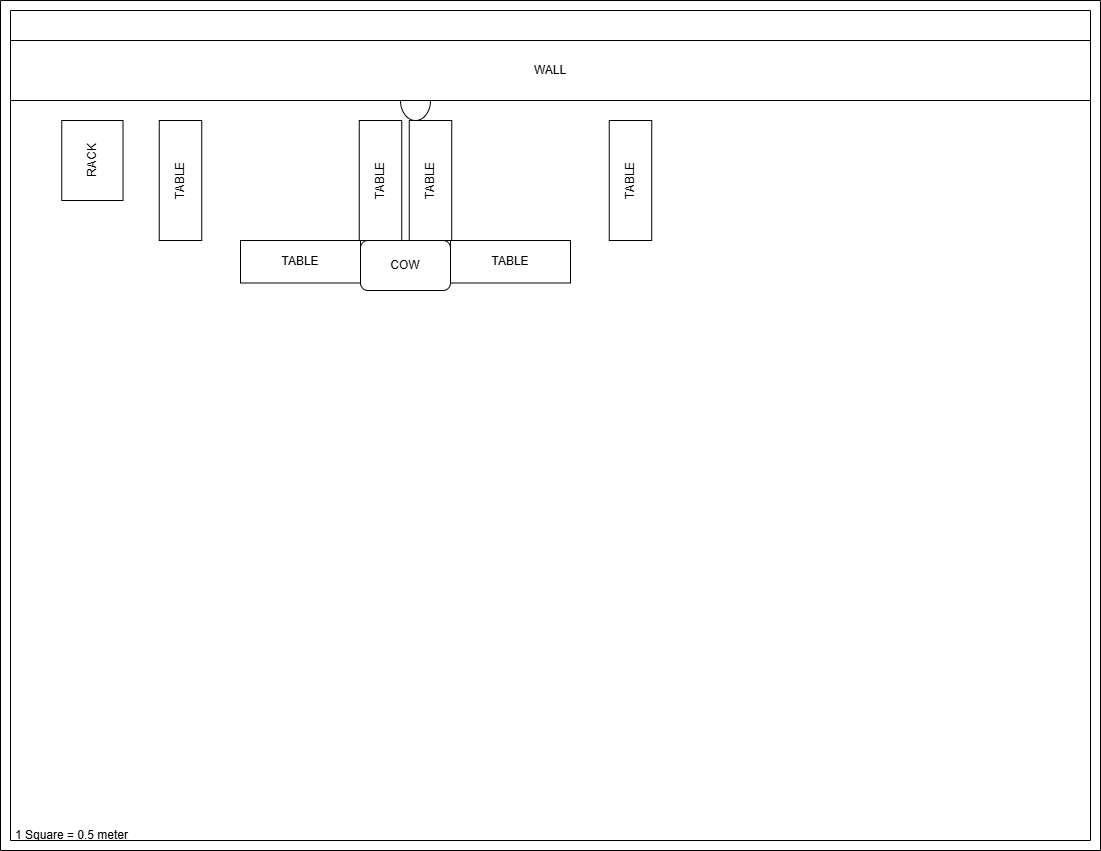

The diagram above was exported from draw.io. Its source (the exported page's mxGraphModel, read from the mxfile embedded in the PNG):
<mxGraphModel dx="525" dy="283" grid="1" gridSize="10" guides="1" tooltips="1" connect="1" arrows="1" fold="1" page="1" pageScale="1" pageWidth="1100" pageHeight="850" background="#FFFFFF" math="0" shadow="0">
  <root>
    <mxCell id="0" />
    <mxCell id="1" parent="0" />
    <mxCell id="LyLSCUqjbC0LO6ldjjzM-1" value="" style="verticalLabelPosition=bottom;verticalAlign=top;html=1;shape=mxgraph.basic.frame;dx=10;whiteSpace=wrap;fillColor=#FFFFFF;" vertex="1" parent="1">
      <mxGeometry width="1100" height="850" as="geometry" />
    </mxCell>
    <mxCell id="LyLSCUqjbC0LO6ldjjzM-2" value="1 Square = 0.5 meter" style="text;html=1;align=center;verticalAlign=middle;resizable=0;points=[];autosize=1;strokeColor=none;fillColor=none;" vertex="1" parent="1">
      <mxGeometry x="1.25" y="820" width="140" height="30" as="geometry" />
    </mxCell>
    <mxCell id="LyLSCUqjbC0LO6ldjjzM-3" value="RACK" style="rounded=0;whiteSpace=wrap;html=1;rotation=-90;" vertex="1" parent="1">
      <mxGeometry x="51.88" y="129.38" width="80" height="61.25" as="geometry" />
    </mxCell>
    <mxCell id="LyLSCUqjbC0LO6ldjjzM-4" value="TABLE" style="rounded=0;whiteSpace=wrap;html=1;rotation=-90;" vertex="1" parent="1">
      <mxGeometry x="120" y="158.75" width="120" height="42.5" as="geometry" />
    </mxCell>
    <mxCell id="LyLSCUqjbC0LO6ldjjzM-5" value="TABLE" style="rounded=0;whiteSpace=wrap;html=1;rotation=-90;" vertex="1" parent="1">
      <mxGeometry x="320" y="158.75" width="120" height="42.5" as="geometry" />
    </mxCell>
    <mxCell id="LyLSCUqjbC0LO6ldjjzM-6" value="TABLE" style="rounded=0;whiteSpace=wrap;html=1;rotation=0;" vertex="1" parent="1">
      <mxGeometry x="240" y="240" width="120" height="42.5" as="geometry" />
    </mxCell>
    <mxCell id="LyLSCUqjbC0LO6ldjjzM-7" value="TABLE" style="rounded=0;whiteSpace=wrap;html=1;rotation=-90;flipV=0;flipH=1;" vertex="1" parent="1">
      <mxGeometry x="370" y="158.75" width="120" height="42.5" as="geometry" />
    </mxCell>
    <mxCell id="LyLSCUqjbC0LO6ldjjzM-8" value="TABLE" style="rounded=0;whiteSpace=wrap;html=1;rotation=-90;flipV=0;flipH=1;" vertex="1" parent="1">
      <mxGeometry x="570" y="158.75" width="120" height="42.5" as="geometry" />
    </mxCell>
    <mxCell id="LyLSCUqjbC0LO6ldjjzM-9" value="TABLE" style="rounded=0;whiteSpace=wrap;html=1;rotation=0;flipV=0;flipH=1;" vertex="1" parent="1">
      <mxGeometry x="450" y="240" width="120" height="42.5" as="geometry" />
    </mxCell>
    <mxCell id="LyLSCUqjbC0LO6ldjjzM-11" value="COW" style="rounded=1;whiteSpace=wrap;html=1;" vertex="1" parent="1">
      <mxGeometry x="360" y="240" width="90" height="50" as="geometry" />
    </mxCell>
    <mxCell id="LyLSCUqjbC0LO6ldjjzM-12" value="WALL" style="rounded=0;whiteSpace=wrap;html=1;" vertex="1" parent="1">
      <mxGeometry x="10" y="40" width="1080" height="60" as="geometry" />
    </mxCell>
    <mxCell id="LyLSCUqjbC0LO6ldjjzM-14" value="" style="verticalLabelPosition=bottom;verticalAlign=top;html=1;shape=mxgraph.basic.half_circle" vertex="1" parent="1">
      <mxGeometry x="400" y="100" width="30" height="20" as="geometry" />
    </mxCell>
  </root>
</mxGraphModel>